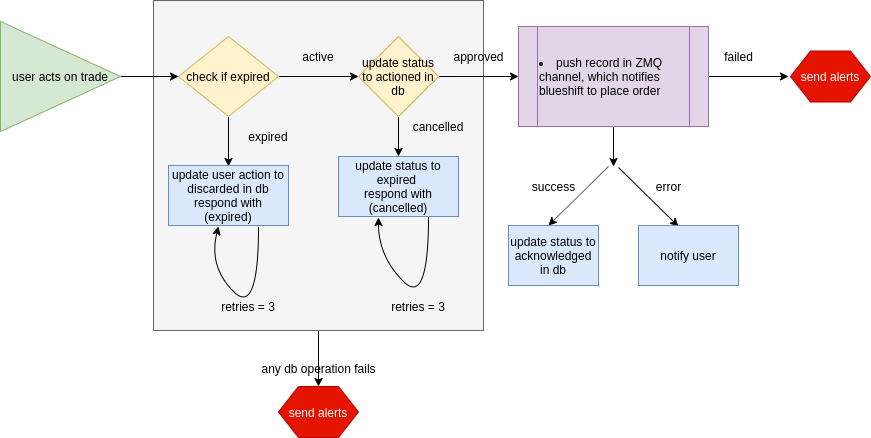

The diagram above was exported from draw.io. Its source (the exported page's mxGraphModel, read from the mxfile embedded in the PNG):
<mxGraphModel dx="2184" dy="-358" grid="1" gridSize="10" guides="1" tooltips="1" connect="1" arrows="1" fold="1" page="1" pageScale="1" pageWidth="827" pageHeight="1169" math="0" shadow="0">
  <root>
    <mxCell id="0" />
    <mxCell id="1" parent="0" />
    <mxCell id="2" value="" style="edgeStyle=orthogonalEdgeStyle;rounded=0;orthogonalLoop=1;jettySize=auto;html=1;" edge="1" source="3" parent="1">
      <mxGeometry relative="1" as="geometry">
        <mxPoint x="-470" y="2380" as="targetPoint" />
      </mxGeometry>
    </mxCell>
    <mxCell id="3" value="" style="whiteSpace=wrap;html=1;aspect=fixed;fillColor=#f5f5f5;strokeColor=#666666;fontColor=#333333;" vertex="1" parent="1">
      <mxGeometry x="-635" y="1994" width="330" height="330" as="geometry" />
    </mxCell>
    <mxCell id="4" value="" style="edgeStyle=orthogonalEdgeStyle;rounded=0;orthogonalLoop=1;jettySize=auto;html=1;" edge="1" source="6" parent="1">
      <mxGeometry relative="1" as="geometry">
        <mxPoint x="-560" y="2160" as="targetPoint" />
      </mxGeometry>
    </mxCell>
    <mxCell id="5" value="" style="edgeStyle=orthogonalEdgeStyle;rounded=0;orthogonalLoop=1;jettySize=auto;html=1;" edge="1" source="6" parent="1">
      <mxGeometry relative="1" as="geometry">
        <mxPoint x="-430" y="2070" as="targetPoint" />
      </mxGeometry>
    </mxCell>
    <mxCell id="6" value="check if expired" style="rhombus;whiteSpace=wrap;html=1;fillColor=#fff2cc;strokeColor=#d6b656;" vertex="1" parent="1">
      <mxGeometry x="-610" y="2030" width="100" height="80" as="geometry" />
    </mxCell>
    <mxCell id="7" value="" style="edgeStyle=orthogonalEdgeStyle;rounded=0;orthogonalLoop=1;jettySize=auto;html=1;" edge="1" target="6" parent="1">
      <mxGeometry relative="1" as="geometry">
        <mxPoint x="-667.5" y="2070" as="sourcePoint" />
      </mxGeometry>
    </mxCell>
    <mxCell id="8" value="update user action to discarded in db&lt;br&gt;respond with (expired)" style="rounded=0;whiteSpace=wrap;html=1;fillColor=#dae8fc;strokeColor=#6c8ebf;" vertex="1" parent="1">
      <mxGeometry x="-620" y="2159" width="120" height="60" as="geometry" />
    </mxCell>
    <mxCell id="9" value="expired" style="text;html=1;strokeColor=none;fillColor=none;align=center;verticalAlign=middle;whiteSpace=wrap;rounded=0;" vertex="1" parent="1">
      <mxGeometry x="-540" y="2120" width="40" height="20" as="geometry" />
    </mxCell>
    <mxCell id="10" value="" style="edgeStyle=orthogonalEdgeStyle;rounded=0;orthogonalLoop=1;jettySize=auto;html=1;" edge="1" source="12" parent="1">
      <mxGeometry relative="1" as="geometry">
        <mxPoint x="-390" y="2150" as="targetPoint" />
        <Array as="points">
          <mxPoint x="-390" y="2150" />
          <mxPoint x="-390" y="2150" />
        </Array>
      </mxGeometry>
    </mxCell>
    <mxCell id="11" value="" style="edgeStyle=orthogonalEdgeStyle;rounded=0;orthogonalLoop=1;jettySize=auto;html=1;" edge="1" source="12" parent="1">
      <mxGeometry relative="1" as="geometry">
        <mxPoint x="-270" y="2070" as="targetPoint" />
      </mxGeometry>
    </mxCell>
    <mxCell id="12" value="&lt;span style=&quot;white-space: normal&quot;&gt;update status to actioned in db&lt;/span&gt;" style="rhombus;whiteSpace=wrap;html=1;fillColor=#fff2cc;strokeColor=#d6b656;" vertex="1" parent="1">
      <mxGeometry x="-430" y="2030" width="80" height="80" as="geometry" />
    </mxCell>
    <mxCell id="13" value="active" style="text;html=1;strokeColor=none;fillColor=none;align=center;verticalAlign=middle;whiteSpace=wrap;rounded=0;" vertex="1" parent="1">
      <mxGeometry x="-490" y="2040" width="40" height="20" as="geometry" />
    </mxCell>
    <mxCell id="14" value="cancelled" style="text;html=1;strokeColor=none;fillColor=none;align=center;verticalAlign=middle;whiteSpace=wrap;rounded=0;" vertex="1" parent="1">
      <mxGeometry x="-370" y="2110" width="40" height="20" as="geometry" />
    </mxCell>
    <mxCell id="15" value="update status to expired&amp;nbsp;&lt;br&gt;respond with&lt;br&gt;(cancelled)" style="rounded=0;whiteSpace=wrap;html=1;fillColor=#dae8fc;strokeColor=#6c8ebf;" vertex="1" parent="1">
      <mxGeometry x="-450" y="2150" width="120" height="60" as="geometry" />
    </mxCell>
    <mxCell id="16" value="approved" style="text;html=1;align=center;verticalAlign=middle;resizable=0;points=[];autosize=1;" vertex="1" parent="1">
      <mxGeometry x="-345" y="2040" width="70" height="20" as="geometry" />
    </mxCell>
    <mxCell id="17" value="" style="edgeStyle=orthogonalEdgeStyle;rounded=0;orthogonalLoop=1;jettySize=auto;html=1;" edge="1" source="19" parent="1">
      <mxGeometry relative="1" as="geometry">
        <mxPoint y="2070" as="targetPoint" />
      </mxGeometry>
    </mxCell>
    <mxCell id="18" value="" style="edgeStyle=orthogonalEdgeStyle;rounded=0;orthogonalLoop=1;jettySize=auto;html=1;" edge="1" source="19" parent="1">
      <mxGeometry relative="1" as="geometry">
        <mxPoint x="-175" y="2160" as="targetPoint" />
      </mxGeometry>
    </mxCell>
    <mxCell id="19" value="&lt;li style=&quot;white-space: normal&quot;&gt;push record in ZMQ channel, which notifies blueshift to place order&lt;/li&gt;" style="shape=process;whiteSpace=wrap;html=1;backgroundOutline=1;align=left;fillColor=#e1d5e7;strokeColor=#9673a6;" vertex="1" parent="1">
      <mxGeometry x="-270" y="2020" width="190" height="100" as="geometry" />
    </mxCell>
    <mxCell id="20" value="" style="curved=1;endArrow=classic;html=1;" edge="1" parent="1">
      <mxGeometry width="50" height="50" relative="1" as="geometry">
        <mxPoint x="-530" y="2220" as="sourcePoint" />
        <mxPoint x="-570" y="2220" as="targetPoint" />
        <Array as="points">
          <mxPoint x="-530" y="2310" />
          <mxPoint x="-580" y="2260" />
        </Array>
      </mxGeometry>
    </mxCell>
    <mxCell id="21" value="retries = 3" style="text;html=1;strokeColor=none;fillColor=none;align=center;verticalAlign=middle;whiteSpace=wrap;rounded=0;" vertex="1" parent="1">
      <mxGeometry x="-590" y="2290" width="100" height="20" as="geometry" />
    </mxCell>
    <mxCell id="22" value="" style="curved=1;endArrow=classic;html=1;exitX=0.75;exitY=1;exitDx=0;exitDy=0;entryX=0.333;entryY=1.017;entryDx=0;entryDy=0;entryPerimeter=0;" edge="1" source="15" target="15" parent="1">
      <mxGeometry width="50" height="50" relative="1" as="geometry">
        <mxPoint x="-410" y="2300" as="sourcePoint" />
        <mxPoint x="-360" y="2250" as="targetPoint" />
        <Array as="points">
          <mxPoint x="-360" y="2300" />
          <mxPoint x="-410" y="2250" />
        </Array>
      </mxGeometry>
    </mxCell>
    <mxCell id="23" value="retries = 3" style="text;html=1;strokeColor=none;fillColor=none;align=center;verticalAlign=middle;whiteSpace=wrap;rounded=0;" vertex="1" parent="1">
      <mxGeometry x="-420" y="2290" width="100" height="20" as="geometry" />
    </mxCell>
    <mxCell id="24" value="send alerts" style="shape=hexagon;perimeter=hexagonPerimeter2;whiteSpace=wrap;html=1;fillColor=#e51400;strokeColor=#B20000;fontColor=#ffffff;" vertex="1" parent="1">
      <mxGeometry x="-510" y="2380" width="80" height="51" as="geometry" />
    </mxCell>
    <mxCell id="25" value="any db operation fails" style="text;html=1;align=center;verticalAlign=middle;resizable=0;points=[];autosize=1;" vertex="1" parent="1">
      <mxGeometry x="-535" y="2352" width="130" height="20" as="geometry" />
    </mxCell>
    <mxCell id="26" value="failed" style="text;html=1;align=center;verticalAlign=middle;resizable=0;points=[];autosize=1;" vertex="1" parent="1">
      <mxGeometry x="-70" y="2040" width="40" height="20" as="geometry" />
    </mxCell>
    <mxCell id="27" value="send alerts" style="shape=hexagon;perimeter=hexagonPerimeter2;whiteSpace=wrap;html=1;fillColor=#e51400;strokeColor=#B20000;fontColor=#ffffff;" vertex="1" parent="1">
      <mxGeometry x="2" y="2044.5" width="80" height="51" as="geometry" />
    </mxCell>
    <mxCell id="28" value="&lt;span style=&quot;white-space: normal&quot;&gt;user acts on trade&lt;/span&gt;" style="triangle;whiteSpace=wrap;html=1;fillColor=#d5e8d4;strokeColor=#82b366;" vertex="1" parent="1">
      <mxGeometry x="-788" y="2015" width="120" height="110" as="geometry" />
    </mxCell>
    <mxCell id="29" value="" style="endArrow=classic;html=1;" edge="1" parent="1">
      <mxGeometry width="50" height="50" relative="1" as="geometry">
        <mxPoint x="-170" y="2161" as="sourcePoint" />
        <mxPoint x="-110" y="2220" as="targetPoint" />
      </mxGeometry>
    </mxCell>
    <mxCell id="30" value="" style="endArrow=classic;html=1;" edge="1" parent="1">
      <mxGeometry width="50" height="50" relative="1" as="geometry">
        <mxPoint x="-180" y="2160" as="sourcePoint" />
        <mxPoint x="-240" y="2219" as="targetPoint" />
      </mxGeometry>
    </mxCell>
    <mxCell id="31" value="update status to acknowledged in db" style="rounded=0;whiteSpace=wrap;html=1;fillColor=#dae8fc;strokeColor=#6c8ebf;" vertex="1" parent="1">
      <mxGeometry x="-280" y="2219" width="90" height="60" as="geometry" />
    </mxCell>
    <mxCell id="32" value="success" style="text;html=1;align=center;verticalAlign=middle;resizable=0;points=[];autosize=1;" vertex="1" parent="1">
      <mxGeometry x="-265" y="2170" width="60" height="20" as="geometry" />
    </mxCell>
    <mxCell id="33" value="error" style="text;html=1;align=center;verticalAlign=middle;resizable=0;points=[];autosize=1;" vertex="1" parent="1">
      <mxGeometry x="-140" y="2170" width="40" height="20" as="geometry" />
    </mxCell>
    <mxCell id="34" value="notify user" style="rounded=0;whiteSpace=wrap;html=1;fillColor=#dae8fc;strokeColor=#6c8ebf;" vertex="1" parent="1">
      <mxGeometry x="-150" y="2219" width="100" height="60" as="geometry" />
    </mxCell>
  </root>
</mxGraphModel>